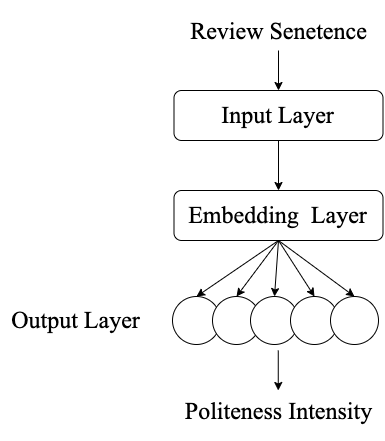

The diagram above was exported from draw.io. Its source (the exported page's mxGraphModel, read from the mxfile embedded in the PNG):
<mxGraphModel dx="836" dy="807" grid="1" gridSize="10" guides="1" tooltips="1" connect="1" arrows="1" fold="1" page="1" pageScale="1" pageWidth="827" pageHeight="1169" math="0" shadow="0">
  <root>
    <mxCell id="0" />
    <mxCell id="1" parent="0" />
    <mxCell id="2" value="&lt;font style=&quot;font-size: 24px;&quot;&gt;&lt;span style=&quot;font-size: 24px;&quot;&gt;Input Layer&lt;/span&gt;&lt;/font&gt;" style="rounded=1;whiteSpace=wrap;html=1;fontFamily=Times New Roman;fontStyle=0;fontSize=24;" vertex="1" parent="1">
      <mxGeometry x="313.5" y="190" width="209" height="50" as="geometry" />
    </mxCell>
    <mxCell id="3" value="&lt;p style=&quot;line-height: 0%; font-size: 24px;&quot;&gt;&lt;font style=&quot;font-size: 24px;&quot;&gt;Review Senetence&lt;/font&gt;&lt;/p&gt;" style="text;html=1;align=center;verticalAlign=middle;resizable=0;points=[];autosize=1;strokeColor=none;fillColor=none;fontSize=24;fontFamily=Times New Roman;fontStyle=0" vertex="1" parent="1">
      <mxGeometry x="318" y="100" width="200" height="60" as="geometry" />
    </mxCell>
    <mxCell id="4" value="&lt;font style=&quot;font-size: 24px;&quot;&gt;&lt;span style=&quot;font-size: 24px;&quot;&gt;Embedding&amp;nbsp; Layer&lt;/span&gt;&lt;/font&gt;" style="rounded=1;whiteSpace=wrap;html=1;fontFamily=Times New Roman;fontStyle=0;fontSize=24;" vertex="1" parent="1">
      <mxGeometry x="313.5" y="290" width="209" height="50" as="geometry" />
    </mxCell>
    <mxCell id="5" value="" style="ellipse;whiteSpace=wrap;html=1;aspect=fixed;fontFamily=Times New Roman;fontSize=24;fontStyle=0" vertex="1" parent="1">
      <mxGeometry x="312" y="396" width="48" height="48" as="geometry" />
    </mxCell>
    <mxCell id="6" value="" style="ellipse;whiteSpace=wrap;html=1;aspect=fixed;fontFamily=Times New Roman;fontSize=24;fontStyle=0" vertex="1" parent="1">
      <mxGeometry x="352" y="396" width="48" height="48" as="geometry" />
    </mxCell>
    <mxCell id="7" value="" style="ellipse;whiteSpace=wrap;html=1;aspect=fixed;fontFamily=Times New Roman;fontSize=24;fontStyle=0" vertex="1" parent="1">
      <mxGeometry x="390" y="396" width="48" height="48" as="geometry" />
    </mxCell>
    <mxCell id="8" value="" style="ellipse;whiteSpace=wrap;html=1;aspect=fixed;fontFamily=Times New Roman;fontSize=24;fontStyle=0" vertex="1" parent="1">
      <mxGeometry x="430" y="396" width="48" height="48" as="geometry" />
    </mxCell>
    <mxCell id="9" value="" style="ellipse;whiteSpace=wrap;html=1;aspect=fixed;fontFamily=Times New Roman;fontSize=24;fontStyle=0" vertex="1" parent="1">
      <mxGeometry x="470" y="396" width="48" height="48" as="geometry" />
    </mxCell>
    <mxCell id="10" value="" style="endArrow=classic;html=1;rounded=0;fontFamily=Times New Roman;fontSize=24;entryX=0.5;entryY=0;entryDx=0;entryDy=0;fontStyle=0" edge="1" target="2" parent="1">
      <mxGeometry width="50" height="50" relative="1" as="geometry">
        <mxPoint x="418.0000000000002" y="150" as="sourcePoint" />
        <mxPoint x="430" y="140" as="targetPoint" />
      </mxGeometry>
    </mxCell>
    <mxCell id="11" value="" style="endArrow=classic;html=1;rounded=0;fontFamily=Times New Roman;fontSize=24;entryX=0.5;entryY=0;entryDx=0;entryDy=0;exitX=0.5;exitY=1;exitDx=0;exitDy=0;fontStyle=0" edge="1" source="2" target="4" parent="1">
      <mxGeometry width="50" height="50" relative="1" as="geometry">
        <mxPoint x="424" y="110" as="sourcePoint" />
        <mxPoint x="423.5" y="160" as="targetPoint" />
      </mxGeometry>
    </mxCell>
    <mxCell id="12" value="" style="endArrow=classic;html=1;rounded=0;fontFamily=Times New Roman;fontSize=24;exitX=0.5;exitY=1;exitDx=0;exitDy=0;entryX=0.5;entryY=0;entryDx=0;entryDy=0;fontStyle=0" edge="1" source="4" target="5" parent="1">
      <mxGeometry width="50" height="50" relative="1" as="geometry">
        <mxPoint x="414" y="470" as="sourcePoint" />
        <mxPoint x="424" y="410" as="targetPoint" />
      </mxGeometry>
    </mxCell>
    <mxCell id="13" value="" style="endArrow=classic;html=1;rounded=0;fontFamily=Times New Roman;fontSize=24;exitX=0.5;exitY=1;exitDx=0;exitDy=0;entryX=0.5;entryY=0;entryDx=0;entryDy=0;fontStyle=0" edge="1" source="4" target="9" parent="1">
      <mxGeometry width="50" height="50" relative="1" as="geometry">
        <mxPoint x="414" y="470" as="sourcePoint" />
        <mxPoint x="354" y="530" as="targetPoint" />
      </mxGeometry>
    </mxCell>
    <mxCell id="14" value="" style="endArrow=classic;html=1;rounded=0;fontFamily=Times New Roman;fontSize=24;exitX=0.5;exitY=1;exitDx=0;exitDy=0;entryX=0.5;entryY=0;entryDx=0;entryDy=0;fontStyle=0" edge="1" source="4" target="8" parent="1">
      <mxGeometry width="50" height="50" relative="1" as="geometry">
        <mxPoint x="414" y="470" as="sourcePoint" />
        <mxPoint x="430" y="510" as="targetPoint" />
      </mxGeometry>
    </mxCell>
    <mxCell id="15" value="" style="endArrow=classic;html=1;rounded=0;fontFamily=Times New Roman;fontSize=24;exitX=0.5;exitY=1;exitDx=0;exitDy=0;entryX=0.5;entryY=0;entryDx=0;entryDy=0;fontStyle=0" edge="1" source="4" target="6" parent="1">
      <mxGeometry width="50" height="50" relative="1" as="geometry">
        <mxPoint x="414" y="470" as="sourcePoint" />
        <mxPoint x="374" y="550" as="targetPoint" />
      </mxGeometry>
    </mxCell>
    <mxCell id="16" value="" style="endArrow=classic;html=1;rounded=0;fontFamily=Times New Roman;fontSize=24;exitX=0.5;exitY=1;exitDx=0;exitDy=0;entryX=0.5;entryY=0;entryDx=0;entryDy=0;fontStyle=0" edge="1" source="4" target="7" parent="1">
      <mxGeometry width="50" height="50" relative="1" as="geometry">
        <mxPoint x="414" y="470" as="sourcePoint" />
        <mxPoint x="384" y="560" as="targetPoint" />
      </mxGeometry>
    </mxCell>
    <mxCell id="17" value="Output Layer" style="text;html=1;align=center;verticalAlign=middle;resizable=0;points=[];autosize=1;strokeColor=none;fillColor=none;fontSize=24;fontFamily=Times New Roman;fontStyle=0" vertex="1" parent="1">
      <mxGeometry x="140" y="400" width="150" height="40" as="geometry" />
    </mxCell>
    <mxCell id="18" value="&lt;p style=&quot;line-height: 0%; font-size: 24px;&quot;&gt;&lt;font style=&quot;font-size: 24px;&quot;&gt;Politeness Intensity&lt;/font&gt;&lt;/p&gt;" style="text;html=1;align=center;verticalAlign=middle;resizable=0;points=[];autosize=1;strokeColor=none;fillColor=none;fontSize=24;fontFamily=Times New Roman;fontStyle=0" vertex="1" parent="1">
      <mxGeometry x="313" y="480" width="210" height="60" as="geometry" />
    </mxCell>
    <mxCell id="19" value="" style="endArrow=classic;html=1;rounded=0;fontFamily=Times New Roman;fontSize=24;entryX=0.5;entryY=0;entryDx=0;entryDy=0;fontStyle=0" edge="1" parent="1">
      <mxGeometry width="50" height="50" relative="1" as="geometry">
        <mxPoint x="417.76" y="450" as="sourcePoint" />
        <mxPoint x="417.76" y="490" as="targetPoint" />
      </mxGeometry>
    </mxCell>
  </root>
</mxGraphModel>